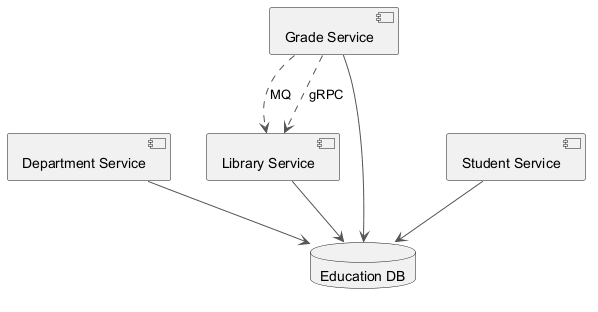

The diagram above was rendered by PlantUML. Its source (embedded in the PNG):
@startuml
skinparam backgroundColor #FFFFFF
skinparam classBackgroundColor #F3E5F5
skinparam classBorderColor #6A1B9A
skinparam ArrowColor #555555
component "Department Service" as C_DepartmentService
component "Library Service" as C_LibraryService
component "Grade Service" as C_GradeService
component "Student Service" as C_StudentService
database "Education DB" as DB_education
C_DepartmentService --> DB_education
C_LibraryService --> DB_education
C_GradeService --> DB_education
C_StudentService --> DB_education
C_GradeService ..> C_LibraryService : MQ
C_GradeService ..> C_LibraryService : gRPC
@enduml